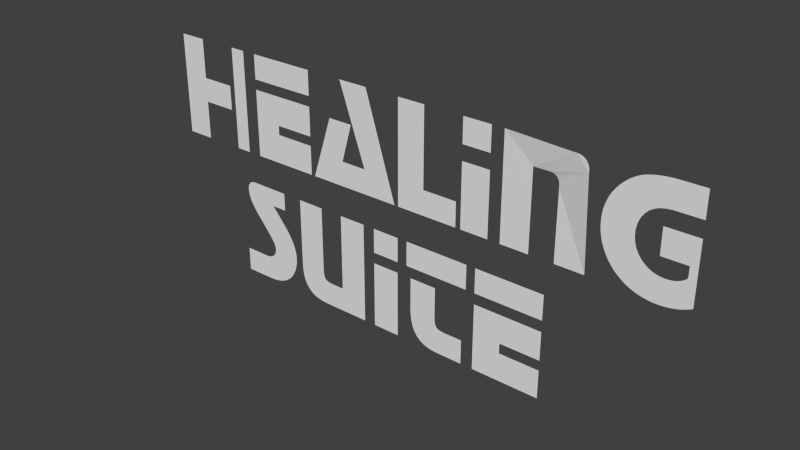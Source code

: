 # Source: text_healingsuite.blend  (saved by Blender 2.72.0; exported with 4.5.12 LTS)
import bpy
from mathutils import Matrix  # noqa: F401  (used for matrix-valued properties, if any)

bpy.ops.wm.read_factory_settings(use_empty=True)
scene = bpy.context.scene
scene.name = 'Scene'

# ---- collections
col_collection_1 = bpy.data.collections.new('Collection 1'); scene.collection.children.link(col_collection_1)

# ---- world
world_world = bpy.data.worlds.new('World'); scene.world = world_world
world_world.color = (0.05088, 0.05088, 0.05088)
world_world.use_sun_shadow = False
world_world.sun_shadow_jitter_overblur = 0.0
world_world.cycles.sampling_method = 'MANUAL'
world_world.cycles.sample_map_resolution = 256

# ---- meshes
me_mesh = bpy.data.meshes.new('Mesh')
me_mesh.from_pydata([(0.8943, -0.1615, 2.347e-08), (0.8943, -0.2883, 2.347e-08), (0.539, -0.2883, 2.347e-08), (0.539, -0.1615, 2.347e-08), (0.8943, -0.3447, 2.496e-08), (0.8943, -0.4912, 2.347e-08), (0.684, -0.4912, 2.347e-08), (0.684, -0.5427, 2.496e-08), (0.8943, -0.5427, 2.496e-08), (0.8943, -0.6891, 2.347e-08), (0.539, -0.6891, 2.347e-08), (0.539, -0.3447, 2.496e-08), (0.3191, -0.3447, 2.496e-08), (0.3191, -0.4958, 2.347e-08), (0.3192, -0.5024, 2.347e-08), (0.3194, -0.5086, 2.347e-08), (0.3198, -0.5144, 2.347e-08), (0.3204, -0.5198, 2.347e-08), (0.3211, -0.5249, 2.347e-08), (0.322, -0.5295, 2.347e-08), (0.3231, -0.5338, 2.347e-08), (0.3243, -0.5377, 2.347e-08), (0.3257, -0.5412, 2.347e-08), (0.3273, -0.5443, 2.347e-08), (0.329, -0.547, 2.347e-08), (0.3309, -0.5494, 2.347e-08), (0.333, -0.5514, 2.347e-08), (0.3356, -0.5533, 2.347e-08), (0.3384, -0.555, 2.347e-08), (0.3417, -0.5566, 2.347e-08), (0.3453, -0.5579, 2.347e-08), (0.3493, -0.5591, 2.347e-08), (0.3536, -0.5601, 2.347e-08), (0.3584, -0.5609, 2.347e-08), (0.3635, -0.5615, 2.347e-08), (0.3689, -0.562, 2.347e-08), (0.3747, -0.5622, 2.347e-08), (0.3809, -0.5623, 2.347e-08), (0.4741, -0.5623, 2.347e-08), (0.4741, -0.6891, 2.347e-08), (0.3396, -0.6891, 2.347e-08), (0.3257, -0.6888, 2.347e-08), (0.3125, -0.6879, 2.347e-08), (0.2999, -0.6863, 2.347e-08), (0.288, -0.6842, 2.347e-08), (0.2766, -0.6814, 2.347e-08), (0.2659, -0.678, 2.347e-08), (0.2559, -0.674, 2.347e-08), (0.2465, -0.6694, 2.347e-08), (0.2377, -0.6641, 2.347e-08), (0.2295, -0.6582, 2.347e-08), (0.222, -0.6518, 2.347e-08), (0.2151, -0.6447, 2.347e-08), (0.2088, -0.6369, 2.347e-08), (0.2031, -0.6284, 2.347e-08), (0.1979, -0.6192, 2.347e-08), (0.1932, -0.6092, 2.347e-08), (0.1891, -0.5985, 2.347e-08), (0.1855, -0.5871, 2.347e-08), (0.1825, -0.5749, 2.347e-08), (0.1801, -0.562, 2.347e-08), (0.1782, -0.5484, 2.347e-08), (0.1768, -0.5341, 2.347e-08), (0.176, -0.519, 2.347e-08), (0.1757, -0.5032, 2.347e-08), (0.1757, -0.3447, 2.496e-08), (0.4915, -0.1615, 2.347e-08), (0.4915, -0.2883, 2.347e-08), (0.1509, -0.2883, 2.347e-08), (0.1509, -0.1615, 2.347e-08), (0.09799, -0.1615, 2.347e-08), (0.09799, -0.2883, 2.347e-08), (-0.04697, -0.2883, 2.347e-08), (-0.04697, -0.1615, 2.347e-08), (0.09799, -0.3447, 2.496e-08), (0.09799, -0.6891, 2.347e-08), (-0.04697, -0.6891, 2.347e-08), (-0.04697, -0.3447, 2.496e-08), (-0.1104, -0.1615, 2.347e-08), (-0.1104, -0.6891, 2.347e-08), (-0.357, -0.6891, 2.347e-08), (-0.3686, -0.689, 2.347e-08), (-0.3798, -0.6885, 2.347e-08), (-0.3904, -0.6877, 2.347e-08), (-0.4004, -0.6866, 2.347e-08), (-0.41, -0.6853, 2.347e-08), (-0.419, -0.6836, 2.347e-08), (-0.4275, -0.6816, 2.347e-08), (-0.4355, -0.6792, 2.347e-08), (-0.4429, -0.6766, 2.347e-08), (-0.4499, -0.6737, 2.347e-08), (-0.4563, -0.6704, 2.347e-08), (-0.4621, -0.6669, 2.347e-08), (-0.4676, -0.6631, 2.347e-08), (-0.4728, -0.6591, 2.347e-08), (-0.4778, -0.6549, 2.347e-08), (-0.4825, -0.6505, 2.347e-08), (-0.487, -0.646, 2.347e-08), (-0.4912, -0.6412, 2.347e-08), (-0.4951, -0.6362, 2.347e-08), (-0.4988, -0.6311, 2.347e-08), (-0.5022, -0.6257, 2.347e-08), (-0.5054, -0.6202, 2.347e-08), (-0.5083, -0.6144, 2.347e-08), (-0.511, -0.6085, 2.347e-08), (-0.5135, -0.6023, 2.347e-08), (-0.5157, -0.5958, 2.347e-08), (-0.5177, -0.5889, 2.347e-08), (-0.5195, -0.5817, 2.347e-08), (-0.5211, -0.5742, 2.347e-08), (-0.5225, -0.5663, 2.347e-08), (-0.5236, -0.5581, 2.347e-08), (-0.5246, -0.5496, 2.347e-08), (-0.5253, -0.5407, 2.347e-08), (-0.5259, -0.5315, 2.347e-08), (-0.5262, -0.522, 2.347e-08), (-0.5263, -0.5121, 2.347e-08), (-0.5263, -0.1615, 2.347e-08), (-0.3813, -0.1615, 2.347e-08), (-0.3813, -0.4958, 2.347e-08), (-0.3812, -0.5024, 2.347e-08), (-0.381, -0.5085, 2.347e-08), (-0.3806, -0.5143, 2.347e-08), (-0.38, -0.5196, 2.347e-08), (-0.3793, -0.5246, 2.347e-08), (-0.3784, -0.5293, 2.347e-08), (-0.3774, -0.5335, 2.347e-08), (-0.3762, -0.5374, 2.347e-08), (-0.3748, -0.5409, 2.347e-08), (-0.3733, -0.5441, 2.347e-08), (-0.3716, -0.5468, 2.347e-08), (-0.3697, -0.5492, 2.347e-08), (-0.3676, -0.5513, 2.347e-08), (-0.3651, -0.5532, 2.347e-08), (-0.3623, -0.5549, 2.347e-08), (-0.3591, -0.5565, 2.347e-08), (-0.3556, -0.5579, 2.347e-08), (-0.3517, -0.559, 2.347e-08), (-0.3474, -0.56, 2.347e-08), (-0.3428, -0.5609, 2.347e-08), (-0.3378, -0.5615, 2.347e-08), (-0.3324, -0.562, 2.347e-08), (-0.3267, -0.5622, 2.347e-08), (-0.3206, -0.5623, 2.347e-08), (-0.2553, -0.5623, 2.347e-08), (-0.2553, -0.1615, 2.347e-08), (-0.74, -0.1615, 2.347e-08), (-0.7173, -0.2543, 2.347e-08), (-0.7156, -0.2564, 2.347e-08), (-0.714, -0.2585, 2.347e-08), (-0.7123, -0.2606, 2.347e-08), (-0.7105, -0.2628, 2.347e-08), (-0.7086, -0.265, 2.347e-08), (-0.7068, -0.2672, 2.347e-08), (-0.7048, -0.2695, 2.347e-08), (-0.7028, -0.2719, 2.347e-08), (-0.7008, -0.2742, 2.347e-08), (-0.6987, -0.2767, 2.347e-08), (-0.6902, -0.2865, 2.347e-08), (-0.6821, -0.2958, 2.347e-08), (-0.6745, -0.3046, 2.347e-08), (-0.6674, -0.3129, 2.347e-08), (-0.6607, -0.3206, 2.347e-08), (-0.6545, -0.3279, 2.347e-08), (-0.6487, -0.3347, 2.347e-08), (-0.6435, -0.341, 2.347e-08), (-0.6386, -0.3468, 2.347e-08), (-0.6343, -0.3521, 2.347e-08), (-0.6304, -0.3569, 2.347e-08), (-0.627, -0.3611, 2.347e-08), (-0.6238, -0.3651, 2.347e-08), (-0.6208, -0.3691, 2.347e-08), (-0.6179, -0.3731, 2.347e-08), (-0.615, -0.3771, 2.347e-08), (-0.6123, -0.381, 2.347e-08), (-0.6096, -0.385, 2.347e-08), (-0.6071, -0.3889, 2.347e-08), (-0.6046, -0.3927, 2.347e-08), (-0.6023, -0.3966, 2.347e-08), (-0.6001, -0.4005, 2.347e-08), (-0.5979, -0.4043, 2.347e-08), (-0.5959, -0.4081, 2.347e-08), (-0.5915, -0.4163, 2.347e-08), (-0.5875, -0.4245, 2.347e-08), (-0.5839, -0.4326, 2.347e-08), (-0.5806, -0.4408, 2.347e-08), (-0.5778, -0.449, 2.347e-08), (-0.5753, -0.4572, 2.347e-08), (-0.5732, -0.4654, 2.347e-08), (-0.5715, -0.4736, 2.347e-08), (-0.5701, -0.4817, 2.347e-08), (-0.5692, -0.4899, 2.347e-08), (-0.5686, -0.4981, 2.347e-08), (-0.5684, -0.5063, 2.347e-08), (-0.5686, -0.5146, 2.347e-08), (-0.5691, -0.5229, 2.347e-08), (-0.57, -0.5311, 2.347e-08), (-0.5713, -0.5392, 2.347e-08), (-0.5728, -0.5472, 2.347e-08), (-0.5748, -0.5552, 2.347e-08), (-0.5771, -0.5631, 2.347e-08), (-0.5798, -0.5709, 2.347e-08), (-0.5828, -0.5786, 2.347e-08), (-0.5861, -0.5863, 2.347e-08), (-0.5899, -0.5939, 2.347e-08), (-0.5939, -0.6014, 2.347e-08), (-0.6028, -0.6154, 2.347e-08), (-0.6128, -0.6282, 2.347e-08), (-0.6239, -0.6398, 2.347e-08), (-0.6362, -0.6501, 2.347e-08), (-0.6495, -0.6593, 2.347e-08), (-0.664, -0.6672, 2.347e-08), (-0.6796, -0.6739, 2.347e-08), (-0.6963, -0.6794, 2.347e-08), (-0.7142, -0.6836, 2.347e-08), (-0.7331, -0.6867, 2.347e-08), (-0.7532, -0.6885, 2.347e-08), (-0.7744, -0.6891, 2.347e-08), (-0.9206, -0.6891, 2.347e-08), (-0.9206, -0.5623, 2.347e-08), (-0.7911, -0.5623, 2.347e-08), (-0.7844, -0.5622, 2.347e-08), (-0.7781, -0.5618, 2.347e-08), (-0.7721, -0.561, 2.347e-08), (-0.7664, -0.5601, 2.347e-08), (-0.7611, -0.5588, 2.347e-08), (-0.7561, -0.5572, 2.347e-08), (-0.7514, -0.5554, 2.347e-08), (-0.7471, -0.5532, 2.347e-08), (-0.7431, -0.5508, 2.347e-08), (-0.7394, -0.5481, 2.347e-08), (-0.7361, -0.5451, 2.347e-08), (-0.7331, -0.5418, 2.347e-08), (-0.7308, -0.5389, 2.347e-08), (-0.7287, -0.536, 2.347e-08), (-0.7268, -0.5331, 2.347e-08), (-0.7251, -0.5301, 2.347e-08), (-0.7237, -0.5271, 2.347e-08), (-0.7224, -0.5242, 2.347e-08), (-0.7213, -0.5212, 2.347e-08), (-0.7204, -0.5181, 2.347e-08), (-0.7197, -0.5151, 2.347e-08), (-0.7192, -0.512, 2.347e-08), (-0.7189, -0.509, 2.347e-08), (-0.7188, -0.5059, 2.347e-08), (-0.7189, -0.502, 2.347e-08), (-0.7192, -0.498, 2.347e-08), (-0.7198, -0.4941, 2.347e-08), (-0.7205, -0.4902, 2.347e-08), (-0.7215, -0.4863, 2.347e-08), (-0.7227, -0.4824, 2.347e-08), (-0.7242, -0.4785, 2.347e-08), (-0.7258, -0.4746, 2.347e-08), (-0.7277, -0.4707, 2.347e-08), (-0.7298, -0.4669, 2.347e-08), (-0.7321, -0.463, 2.347e-08), (-0.7346, -0.4591, 2.347e-08), (-0.736, -0.4571, 2.347e-08), (-0.7376, -0.4549, 2.347e-08), (-0.7393, -0.4525, 2.347e-08), (-0.7412, -0.4499, 2.347e-08), (-0.7432, -0.4471, 2.347e-08), (-0.7455, -0.4442, 2.347e-08), (-0.7479, -0.4411, 2.347e-08), (-0.7504, -0.4377, 2.347e-08), (-0.7532, -0.4342, 2.347e-08), (-0.7561, -0.4305, 2.347e-08), (-0.7592, -0.4267, 2.347e-08), (-0.7625, -0.4226, 2.347e-08), (-0.7659, -0.4184, 2.347e-08), (-0.7695, -0.414, 2.347e-08), (-0.7732, -0.4094, 2.347e-08), (-0.7772, -0.4047, 2.347e-08), (-0.7812, -0.3999, 2.347e-08), (-0.7855, -0.3949, 2.347e-08), (-0.7899, -0.3898, 2.347e-08), (-0.7944, -0.3845, 2.347e-08), (-0.7991, -0.379, 2.347e-08), (-0.804, -0.3734, 2.347e-08), (-0.8091, -0.3676, 2.347e-08), (-0.8143, -0.3617, 2.347e-08), (-0.8229, -0.3517, 2.347e-08), (-0.8311, -0.3421, 2.347e-08), (-0.8386, -0.3329, 2.347e-08), (-0.8457, -0.324, 2.347e-08), (-0.8521, -0.3155, 2.347e-08), (-0.858, -0.3074, 2.347e-08), (-0.8634, -0.2997, 2.347e-08), (-0.8682, -0.2923, 2.347e-08), (-0.8725, -0.2853, 2.347e-08), (-0.8762, -0.2787, 2.347e-08), (-0.8793, -0.2725, 2.347e-08), (-0.8819, -0.2666, 2.347e-08), (-0.8839, -0.2616, 2.347e-08), (-0.8857, -0.2566, 2.347e-08), (-0.8873, -0.2517, 2.347e-08), (-0.8888, -0.2469, 2.347e-08), (-0.8901, -0.2421, 2.347e-08), (-0.8912, -0.2374, 2.347e-08), (-0.8921, -0.2328, 2.347e-08), (-0.8929, -0.2283, 2.347e-08), (-0.8935, -0.2239, 2.347e-08), (-0.8939, -0.2195, 2.347e-08), (-0.8942, -0.2152, 2.347e-08), (-0.8943, -0.211, 2.347e-08), (-0.8943, -0.2093, 2.347e-08), (-0.8942, -0.2076, 2.347e-08), (-0.8942, -0.2059, 2.347e-08), (-0.8942, -0.2041, 2.347e-08), (-0.8941, -0.2023, 2.348e-08), (-0.8941, -0.2006, 2.348e-08), (-0.894, -0.1987, 2.349e-08), (-0.8937, -0.1969, 2.35e-08), (-0.8932, -0.195, 2.351e-08), (-0.8926, -0.1931, 2.352e-08), (-0.8918, -0.1912, 2.354e-08), (-0.8909, -0.1892, 2.357e-08), (-0.8897, -0.1872, 2.359e-08), (-0.8883, -0.185, 2.363e-08), (-0.8867, -0.1828, 2.367e-08), (-0.8848, -0.1803, 2.373e-08), (-0.8827, -0.1778, 2.38e-08), (-0.8803, -0.175, 2.389e-08), (-0.8776, -0.1721, 2.4e-08), (-0.8746, -0.169, 2.413e-08), (-0.8692, -0.1672, 2.399e-08), (-0.8633, -0.1652, 2.385e-08), (-0.8569, -0.1631, 2.372e-08), (-0.85, -0.1608, 2.361e-08), (1.549, 0.5276, 0.0), (1.549, 0.4009, 0.0), (1.431, 0.4009, 0.0), (1.419, 0.4006, 0.0), (1.407, 0.3998, 0.0), (1.396, 0.3986, 0.0), (1.386, 0.3968, 0.0), (1.376, 0.3945, 0.0), (1.366, 0.3917, 0.0), (1.357, 0.3884, 0.0), (1.349, 0.3845, 0.0), (1.341, 0.3802, 0.0), (1.333, 0.3753, 0.0), (1.326, 0.37, 0.0), (1.32, 0.3641, 0.0), (1.313, 0.3572, 0.0), (1.307, 0.3499, 0.0), (1.302, 0.3423, 0.0), (1.297, 0.3344, 0.0), (1.292, 0.3261, 0.0), (1.289, 0.3175, 0.0), (1.285, 0.3085, 0.0), (1.283, 0.2992, 0.0), (1.281, 0.2895, 0.0), (1.279, 0.2796, 0.0), (1.278, 0.2693, 0.0), (1.278, 0.2586, 0.0), (1.278, 0.2479, 0.0), (1.279, 0.2374, 0.0), (1.281, 0.2273, 0.0), (1.283, 0.2175, 0.0), (1.286, 0.2081, 0.0), (1.289, 0.1989, 0.0), (1.293, 0.19, 0.0), (1.298, 0.1815, 0.0), (1.303, 0.1732, 0.0), (1.309, 0.1653, 0.0), (1.315, 0.1577, 0.0), (1.323, 0.1504, 0.0), (1.33, 0.1441, 0.0), (1.337, 0.1383, 0.0), (1.344, 0.1331, 0.0), (1.352, 0.1285, 0.0), (1.36, 0.1244, 0.0), (1.368, 0.1208, 0.0), (1.377, 0.1178, 0.0), (1.386, 0.1153, 0.0), (1.395, 0.1134, 0.0), (1.404, 0.112, 0.0), (1.414, 0.1112, 0.0), (1.423, 0.1109, 0.0), (1.43, 0.1111, 0.0), (1.436, 0.1114, 0.0), (1.442, 0.112, 0.0), (1.448, 0.1128, 0.0), (1.454, 0.1139, 0.0), (1.46, 0.1151, 0.0), (1.466, 0.1167, 0.0), (1.471, 0.1184, 0.0), (1.476, 0.1204, 0.0), (1.481, 0.1226, 0.0), (1.486, 0.1251, 0.0), (1.491, 0.1278, 0.0), (1.496, 0.1307, 0.0), (1.5, 0.1341, 0.0), (1.505, 0.1377, 0.0), (1.51, 0.1417, 0.0), (1.513, 0.1541, 6.015e-10), (1.513, 0.1978, 3.55e-09), (1.518, 0.1978, 3.169e-09), (1.529, 0.1978, 2.761e-09), (1.534, 0.1978, 2.327e-09), (1.539, 0.1978, 1.867e-09), (1.544, 0.1978, 1.381e-09), (1.549, 0.1978, 8.688e-10), (1.549, 0.02551, 0.0), (1.538, 0.01977, 0.0), (1.526, 0.01453, 0.0), (1.514, 0.009785, 0.0), (1.503, 0.005541, 0.0), (1.491, 0.001796, 0.0), (1.479, -0.00145, 0.0), (1.466, -0.004196, 0.0), (1.454, -0.006442, 0.0), (1.442, -0.00819, 0.0), (1.429, -0.009438, 0.0), (1.417, -0.01019, 0.0), (1.404, -0.01044, 0.0), (1.385, -0.009921, 0.0), (1.366, -0.008375, 0.0), (1.348, -0.005798, 0.0), (1.331, -0.00219, 0.0), (1.314, 0.002448, 0.0), (1.297, 0.008118, 0.0), (1.282, 0.01482, 0.0), (1.266, 0.02255, 0.0), (1.251, 0.03131, 0.0), (1.237, 0.0411, 0.0), (1.223, 0.05193, 0.0), (1.21, 0.06378, 0.0), (1.203, 0.07008, 0.0), (1.197, 0.0766, 0.0), (1.191, 0.08335, 0.0), (1.186, 0.09032, 0.0), (1.18, 0.09752, 0.0), (1.175, 0.1049, 0.0), (1.17, 0.1126, 0.0), (1.165, 0.1205, 0.0), (1.161, 0.1286, 0.0), (1.157, 0.1369, 0.0), (1.152, 0.1455, 0.0), (1.149, 0.1542, 0.0), (1.145, 0.1628, 0.0), (1.142, 0.1713, 0.0), (1.139, 0.18, 0.0), (1.137, 0.1886, 0.0), (1.135, 0.1974, 0.0), (1.133, 0.2061, 0.0), (1.131, 0.2149, 0.0), (1.13, 0.2238, 0.0), (1.129, 0.2327, 0.0), (1.128, 0.2417, 0.0), (1.128, 0.2507, 0.0), (1.128, 0.2598, 0.0), (1.128, 0.2778, 0.0), (1.13, 0.2953, 0.0), (1.132, 0.3125, 0.0), (1.136, 0.3291, 0.0), (1.141, 0.3454, 0.0), (1.147, 0.3611, 0.0), (1.153, 0.3765, 0.0), (1.161, 0.3914, 0.0), (1.17, 0.4058, 0.0), (1.18, 0.4198, 0.0), (1.191, 0.4334, 0.0), (1.203, 0.4465, 0.0), (1.211, 0.4543, 0.0), (1.219, 0.4617, 0.0), (1.227, 0.4686, 0.0), (1.235, 0.4751, 0.0), (1.244, 0.4812, 0.0), (1.252, 0.4868, 0.0), (1.261, 0.492, 0.0), (1.269, 0.4967, 0.0), (1.278, 0.501, 0.0), (1.287, 0.5048, 0.0), (1.296, 0.5083, 0.0), (1.306, 0.5112, 0.0), (1.315, 0.5138, 0.0), (1.325, 0.5162, 0.0), (1.335, 0.5184, 0.0), (1.345, 0.5203, 0.0), (1.356, 0.522, 0.0), (1.367, 0.5235, 0.0), (1.378, 0.5248, 0.0), (1.39, 0.5258, 0.0), (1.402, 0.5266, 0.0), (1.414, 0.5272, 0.0), (1.426, 0.5275, 0.0), (1.439, 0.5276, 0.0), (1.549, 0.3247, 0.0), (1.549, 0.1978, -6.659e-12), (1.389, 0.1978, -6.659e-12), (1.389, 0.3247, 0.0), (0.66, 0.5276, 0.0), (0.9977, 0.5271, 0.02624), (1.004, 0.527, 0.02624), (1.014, 0.5265, 0.02624), (1.022, 0.5255, 0.02624), (1.029, 0.5241, 0.02624), (1.036, 0.5222, 0.02624), (1.042, 0.5197, 0.02624), (1.047, 0.5166, 0.02624), (1.052, 0.5129, 0.02624), (1.057, 0.5086, 0.02624), (1.061, 0.5037, 0.02624), (1.065, 0.4982, 0.02624), (1.068, 0.4921, 0.02624), (1.07, 0.4865, 0.02624), (1.071, 0.4829, 0.02624), (1.072, 0.4777, 0.02624), (1.073, 0.4722, 0.02624), (1.073, 0.4664, 0.02624), (1.073, 0.4633, 0.02624), (1.073, 0.4569, 0.02624), (1.076, 0.0, 0.0), (0.9306, 0.0, 0.0), (0.9306, 0.3467, 0.0), (0.9303, 0.3564, 0.0), (0.9292, 0.365, 0.0), (0.9275, 0.3726, 0.0), (0.9244, 0.3806, 0.0), (0.9192, 0.388, 0.0), (0.9122, 0.3934, 0.0), (0.9064, 0.3975, 0.000139), (0.8995, 0.3994, -1.25e-05), (0.8912, 0.4011, 0.0002001), (0.8837, 0.4014, 6.564e-11), (0.805, 0.4009, 0.0), (0.805, 0.0, 0.0), (0.66, 0.0, 0.0), (0.5966, 0.5276, 0.0), (0.5966, 0.4009, 0.0), (0.4517, 0.4009, 0.0), (0.4517, 0.5276, 0.0), (0.5966, 0.3247, 0.0), (0.5966, 0.0, 0.0), (0.4517, 0.0, 0.0), (0.4517, 0.3247, 0.0), (0.2457, 0.5276, 0.0), (0.2457, 0.1268, 0.0), (0.4254, 0.1268, 0.0), (0.4254, 0.0, 0.0), (0.1007, 0.0, 0.0), (0.1007, 0.5276, 0.0), (-0.08523, 0.5276, 0.0), (0.07982, 0.0, 0.0), (-0.4165, 0.0, 0.0), (-0.3094, 0.3247, 0.0), (-0.178, 0.3247, 0.0), (-0.2344, 0.1268, 0.0), (-0.09876, 0.1268, 0.0), (-0.2418, 0.5276, 0.0), (-0.4378, 0.5276, 0.0), (-0.4378, 0.4009, 0.0), (-0.793, 0.4009, 0.0), (-0.793, 0.5276, 0.0), (-0.4378, 0.3484, 1.788e-09), (-0.4378, 0.1979, 0.0), (-0.648, 0.1979, 0.0), (-0.648, 0.1505, 1.788e-09), (-0.4378, 0.1505, 1.788e-09), (-0.4378, 0.0, 0.0), (-0.793, 0.0, 0.0), (-0.793, 0.3484, 1.788e-09), (-0.9488, 0.5276, 0.0), (-0.868, 0.5276, 0.0), (-0.868, -0.0001309, 9.942e-09), (-0.9488, -0.0001309, 9.942e-09), (-1.158, 0.5276, 0.0), (-1.158, 0.3247, 0.0), (-0.9792, 0.3247, 0.0), (-0.9792, 0.1979, 0.0), (-1.158, 0.1979, 0.0), (-1.158, -0.0001309, -9.883e-12), (-1.303, -0.0001309, -9.883e-12), (-1.303, 0.5276, 0.0), (-0.6354, -0.1615, 2.347e-08), (-0.6354, -0.2543, 2.347e-08)], [], [(10, 6, 11), (6, 4, 11), (6, 5, 4), (10, 7, 6), (10, 8, 7), (10, 9, 8), (2, 0, 3), (2, 1, 0), (68, 66, 69), (68, 67, 66), (64, 12, 65), (64, 13, 12), (76, 74, 77), (76, 75, 74), (72, 70, 73), (72, 71, 70), (144, 78, 145), (144, 79, 78), (139, 138, 110, 109, 108, 107, 106, 105, 104, 103, 102, 101, 100, 99, 98, 97, 96, 95, 94, 93, 92, 91, 90, 89, 88, 87, 86, 85, 84, 83, 82, 81, 80, 79, 144, 143, 142, 141, 140), (14, 13, 64, 63, 62, 61, 60, 59, 58, 57, 56, 55, 54, 53, 52, 51, 50, 49, 48, 47, 46, 45, 44, 43, 42, 41, 40, 39, 38, 37, 36, 35, 34, 33, 32, 31, 30, 29, 28, 27, 26, 25, 24, 23, 22, 21, 20, 19, 18, 17, 16, 15), (294, 147, 146, 328, 327, 326, 325, 324, 323, 322, 321, 320, 319, 318, 317, 316, 315, 314, 313, 312, 311, 310, 309, 308, 307, 306, 305, 304, 303, 302, 301, 300, 299, 298, 297, 296, 295), (147, 577, 576, 146), (201, 200, 218, 217, 216, 215, 214, 213, 212, 211, 210, 209, 208, 207, 206, 205, 204, 203, 202), (218, 220, 219), (218, 200, 220), (118, 117, 116, 115, 114, 113, 112, 111, 110, 138, 137, 136, 135, 134, 133, 132, 131, 130, 129, 128, 127, 126, 125, 124, 123, 122, 121, 120, 119), (329, 488, 487, 486, 485, 484, 483, 482, 481, 480, 479, 478, 477, 476, 475, 474, 473, 472, 471, 470, 469, 468, 467, 466, 465, 464, 463, 462, 461, 460, 459, 458, 457, 456, 455, 454, 453, 452, 451, 450, 449, 448, 447, 446, 445, 444, 443, 442, 441, 440, 439, 368, 367, 366, 365, 364, 363, 362, 361, 360, 359, 358, 357, 356, 355, 354, 353, 352, 351, 350, 349, 348, 347, 346, 345, 344, 343, 342, 341, 340, 339, 338, 337, 336, 335, 334, 333, 332, 331, 330), (368, 439, 438, 437, 436, 435, 434, 379, 378, 377, 376, 375, 374, 373, 372, 371, 370, 369), (434, 433, 432, 431, 430, 429, 428, 427, 426, 425, 424, 423, 422, 421, 420, 419, 418, 417, 416, 415, 414, 413, 412, 411, 410, 409, 408, 407, 406, 405, 404, 403, 402, 401, 400, 399, 398, 397, 396, 395, 394, 393, 392, 391, 390, 389, 388, 387, 386, 385, 384, 383, 382, 381, 380, 379), (489, 492, 491, 490), (536, 534, 537), (536, 535, 534), (532, 530, 533), (532, 531, 530), (542, 538, 543), (542, 539, 538), (542, 540, 539), (542, 541, 540), (550, 544, 551), (550, 545, 544), (546, 548, 547), (546, 549, 548), (546, 550, 549), (546, 545, 550), (562, 558, 563), (558, 556, 563), (558, 557, 556), (562, 559, 558), (562, 560, 559), (562, 561, 560), (554, 552, 555), (554, 553, 552), (567, 565, 564), (567, 566, 565), (574, 568, 575), (574, 569, 568), (574, 572, 569), (572, 570, 569), (572, 571, 570), (574, 573, 572), (515, 514, 513, 512, 511, 510, 509, 508, 507, 506, 505, 504, 503, 502, 501, 500, 499, 498, 497, 496, 495, 494, 493, 529, 528, 527, 526, 525, 524, 523, 522, 521, 520, 519, 518, 517, 516), (148, 147, 294, 293, 292, 291, 290, 289, 288, 287, 286, 285, 284, 283, 282, 281, 280, 279, 278, 277, 276, 275, 274, 273, 272, 271, 270, 269, 268, 267, 266, 265, 264, 263, 262, 261, 260, 259, 258, 257, 256, 255, 254, 253, 252, 251, 250, 249, 248, 247, 246, 245, 244, 243, 242, 241, 240, 239, 238, 237, 236, 235, 234, 233, 232, 231, 230, 229, 228, 227, 226, 225, 224, 223, 222, 221, 220, 200, 199, 198, 197, 196, 195, 194, 193, 192, 191, 190, 189, 188, 187, 186, 185, 184, 183, 182, 181, 180, 179, 178, 177, 176, 175, 174, 173, 172, 171, 170, 169, 168, 167, 166, 165, 164, 163, 162, 161, 160, 159, 158, 157, 156, 155, 154, 153, 152, 151, 150, 149)])
me_mesh.use_remesh_preserve_volume = False
me_mesh.use_remesh_preserve_attributes = False
me_mesh.use_mirror_vertex_groups = False
me_mesh.update()

# ---- objects
ob_text = bpy.data.objects.new('Text', me_mesh)

# ---- transforms, parenting, visibility, modifiers, constraints
ob_text.location = (0.0, 0.0, 0.0)
ob_text.rotation_euler = (1.571, -0.0, 0.0)
ob_text.lineart.crease_threshold = 0.0

# ---- collection membership
col_collection_1.objects.link(ob_text)

# ---- scene / render settings (as saved in the file)
scene.frame_start = 1; scene.frame_end = 250; scene.frame_set(1)
scene.render.engine = 'BLENDER_EEVEE_NEXT'
scene.render.resolution_percentage = 50
scene.render.dither_intensity = 0.0
scene.cycles.use_denoising = False
scene.cycles.samples = 10
scene.cycles.sampling_pattern = 'TABULATED_SOBOL'
scene.cycles.light_sampling_threshold = 0.0
scene.cycles.use_adaptive_sampling = False
scene.cycles.use_light_tree = False
scene.cycles.blur_glossy = 0.0
scene.cycles.pixel_filter_type = 'GAUSSIAN'
scene.cycles.sample_clamp_indirect = 0.0
scene.view_settings.view_transform = 'Standard'
bpy.context.view_layer.update()

# ---- added for rendering (the .blend has no active camera and no usable light): camera, sun
cam_auto = bpy.data.cameras.new('AutoCamera')
cam_auto.lens = 50.0
cam_auto.sensor_width = 36.0
cam_auto.clip_end = 1000.0
ob_auto_camera = bpy.data.objects.new('AutoCamera', cam_auto)
scene.collection.objects.link(ob_auto_camera)
ob_auto_camera.location = (2.99199, -3.4557, 2.21432)
ob_auto_camera.rotation_euler = (1.09748, -7.21219e-08, 0.694738)
scene.camera = ob_auto_camera
light_auto_sun = bpy.data.lights.new('AutoSun', 'SUN')
light_auto_sun.energy = 3.0
light_auto_sun.angle = 0.0523599
ob_auto_sun = bpy.data.objects.new('AutoSun', light_auto_sun)
scene.collection.objects.link(ob_auto_sun)
ob_auto_sun.rotation_euler = (0.872665, 0.174533, 0.523599)
bpy.context.view_layer.update()
